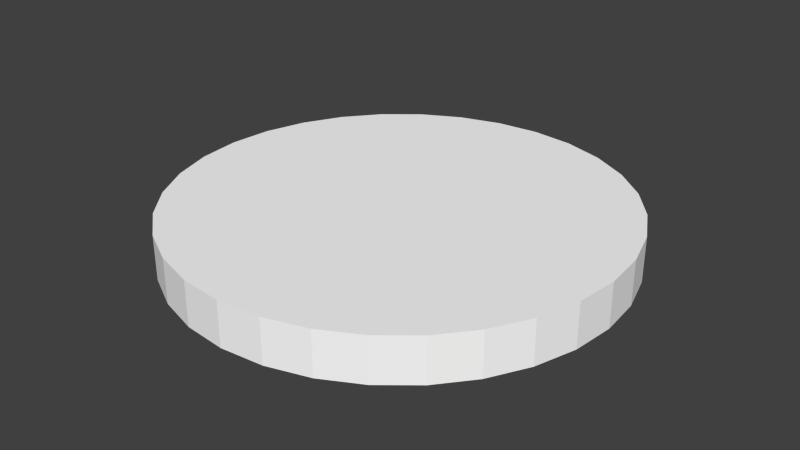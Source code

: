 # Source: CameraFlash.blend  (saved by Blender 2.69.0; exported with 4.5.12 LTS)
import bpy
from mathutils import Matrix  # noqa: F401  (used for matrix-valued properties, if any)

bpy.ops.wm.read_factory_settings(use_empty=True)
scene = bpy.context.scene
scene.name = 'Scene'

# ---- collections
col_collection_1 = bpy.data.collections.new('Collection 1'); scene.collection.children.link(col_collection_1)

# ---- materials (node trees are filled in below, after node groups)
mat_flash = bpy.data.materials.new('Flash')
mat_flash.alpha_threshold = 0.0
mat_flash.use_transparent_shadow = False
mat_flash.diffuse_color = (1.0, 1.0, 1.0, 1.0)
mat_flash.roughness = 0.5
mat_flash.specular_intensity = 0.0
mat_flash.line_color = (0.0, 0.0, 0.0, 1.0)

# ---- material node trees

# ---- world
world_world = bpy.data.worlds.new('World'); scene.world = world_world
world_world.color = (0.05088, 0.05088, 0.05088)
world_world.use_sun_shadow = False
world_world.sun_shadow_jitter_overblur = 0.0
world_world.cycles.sampling_method = 'MANUAL'
world_world.cycles.sample_map_resolution = 256

# ---- meshes
me_flash = bpy.data.meshes.new('Flash')
me_flash.from_pydata([(0.0, 0.5, 0.1), (0.0, 0.5, 0.2), (0.09755, 0.4904, 0.1), (0.09755, 0.4904, 0.2), (0.1913, 0.4619, 0.1), (0.1913, 0.4619, 0.2), (0.2778, 0.4157, 0.1), (0.2778, 0.4157, 0.2), (0.3536, 0.3536, 0.1), (0.3536, 0.3536, 0.2), (0.4157, 0.2778, 0.1), (0.4157, 0.2778, 0.2), (0.4619, 0.1913, 0.1), (0.4619, 0.1913, 0.2), (0.4904, 0.09755, 0.1), (0.4904, 0.09755, 0.2), (0.5, 3.775e-08, 0.1), (0.5, 3.775e-08, 0.2), (0.4904, -0.09755, 0.1), (0.4904, -0.09755, 0.2), (0.4619, -0.1913, 0.1), (0.4619, -0.1913, 0.2), (0.4157, -0.2778, 0.1), (0.4157, -0.2778, 0.2), (0.3536, -0.3536, 0.1), (0.3536, -0.3536, 0.2), (0.2778, -0.4157, 0.1), (0.2778, -0.4157, 0.2), (0.1913, -0.4619, 0.1), (0.1913, -0.4619, 0.2), (0.09755, -0.4904, 0.1), (0.09755, -0.4904, 0.2), (-1.629e-07, -0.5, 0.1), (-1.629e-07, -0.5, 0.2), (-0.09755, -0.4904, 0.1), (-0.09755, -0.4904, 0.2), (-0.1913, -0.4619, 0.1), (-0.1913, -0.4619, 0.2), (-0.2778, -0.4157, 0.1), (-0.2778, -0.4157, 0.2), (-0.3536, -0.3536, 0.1), (-0.3536, -0.3536, 0.2), (-0.4157, -0.2778, 0.1), (-0.4157, -0.2778, 0.2), (-0.4619, -0.1913, 0.1), (-0.4619, -0.1913, 0.2), (-0.4904, -0.09754, 0.1), (-0.4904, -0.09754, 0.2), (-0.5, 4.828e-07, 0.1), (-0.5, 4.828e-07, 0.2), (-0.4904, 0.09755, 0.1), (-0.4904, 0.09755, 0.2), (-0.4619, 0.1913, 0.1), (-0.4619, 0.1913, 0.2), (-0.4157, 0.2778, 0.1), (-0.4157, 0.2778, 0.2), (-0.3536, 0.3536, 0.1), (-0.3536, 0.3536, 0.2), (-0.2778, 0.4157, 0.1), (-0.2778, 0.4157, 0.2), (-0.1913, 0.4619, 0.1), (-0.1913, 0.4619, 0.2), (-0.09754, 0.4904, 0.1), (-0.09754, 0.4904, 0.2)], [], [(0, 1, 3, 2), (2, 3, 5, 4), (4, 5, 7, 6), (6, 7, 9, 8), (8, 9, 11, 10), (10, 11, 13, 12), (12, 13, 15, 14), (14, 15, 17, 16), (16, 17, 19, 18), (18, 19, 21, 20), (20, 21, 23, 22), (22, 23, 25, 24), (24, 25, 27, 26), (26, 27, 29, 28), (28, 29, 31, 30), (30, 31, 33, 32), (32, 33, 35, 34), (34, 35, 37, 36), (36, 37, 39, 38), (38, 39, 41, 40), (40, 41, 43, 42), (42, 43, 45, 44), (44, 45, 47, 46), (46, 47, 49, 48), (48, 49, 51, 50), (50, 51, 53, 52), (52, 53, 55, 54), (54, 55, 57, 56), (56, 57, 59, 58), (58, 59, 61, 60), (3, 1, 63, 61, 59, 57, 55, 53, 51, 49, 47, 45, 43, 41, 39, 37, 35, 33, 31, 29, 27, 25, 23, 21, 19, 17, 15, 13, 11, 9, 7, 5), (62, 63, 1, 0), (60, 61, 63, 62), (0, 2, 4, 6, 8, 10, 12, 14, 16, 18, 20, 22, 24, 26, 28, 30, 32, 34, 36, 38, 40, 42, 44, 46, 48, 50, 52, 54, 56, 58, 60, 62)])
me_flash.materials.append(mat_flash)
me_flash.use_remesh_preserve_volume = False
me_flash.use_remesh_preserve_attributes = False
me_flash.use_mirror_vertex_groups = False
me_flash.update()

# ---- objects
ob_flash = bpy.data.objects.new('Flash', me_flash)

# ---- transforms, parenting, visibility, modifiers, constraints
ob_flash.location = (0.0, 0.0, 0.0)
ob_flash.lineart.crease_threshold = 0.0

# ---- collection membership
col_collection_1.objects.link(ob_flash)

# ---- scene / render settings (as saved in the file)
scene.frame_start = 1; scene.frame_end = 250; scene.frame_set(1)
scene.render.engine = 'BLENDER_EEVEE_NEXT'
scene.render.image_settings.compression = 90
scene.render.resolution_percentage = 50
scene.render.dither_intensity = 0.0
scene.cycles.use_denoising = False
scene.cycles.samples = 10
scene.cycles.sampling_pattern = 'TABULATED_SOBOL'
scene.cycles.light_sampling_threshold = 0.0
scene.cycles.use_adaptive_sampling = False
scene.cycles.use_light_tree = False
scene.cycles.blur_glossy = 0.0
scene.cycles.volume_bounces = 1
scene.cycles.pixel_filter_type = 'GAUSSIAN'
scene.cycles.sample_clamp_indirect = 0.0
scene.view_settings.view_transform = 'Standard'
bpy.context.view_layer.update()

# ---- added for rendering (the .blend has no active camera and no usable light): camera, sun
cam_auto = bpy.data.cameras.new('AutoCamera')
cam_auto.lens = 50.0
cam_auto.sensor_width = 36.0
cam_auto.clip_end = 1000.0
ob_auto_camera = bpy.data.objects.new('AutoCamera', cam_auto)
scene.collection.objects.link(ob_auto_camera)
ob_auto_camera.location = (1.31173, -1.57408, 1.19939)
ob_auto_camera.rotation_euler = (1.09748, -7.21219e-08, 0.694738)
scene.camera = ob_auto_camera
light_auto_sun = bpy.data.lights.new('AutoSun', 'SUN')
light_auto_sun.energy = 3.0
light_auto_sun.angle = 0.0523599
ob_auto_sun = bpy.data.objects.new('AutoSun', light_auto_sun)
scene.collection.objects.link(ob_auto_sun)
ob_auto_sun.rotation_euler = (0.872665, 0.174533, 0.523599)
bpy.context.view_layer.update()
